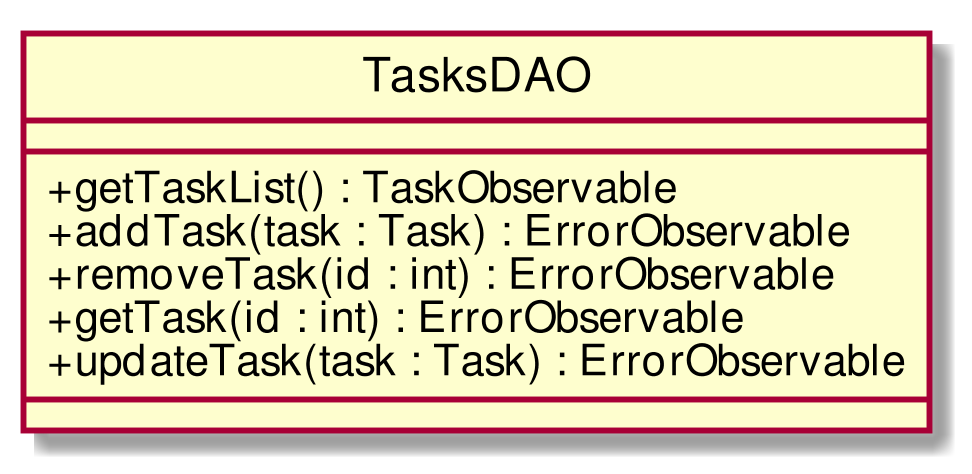

The diagram above was rendered by PlantUML. Its source (embedded in the PNG):
@startuml
scale 1000*1000
skinparam classAttributeIconSize 0
interface TasksDAO
class TasksDAO{
__
+ getTaskList() : TaskObservable
+ addTask(task : Task) : ErrorObservable
+ removeTask(id : int) : ErrorObservable
+ getTask(id : int) : ErrorObservable
+ updateTask(task : Task) : ErrorObservable
__

}
hide circle
@enduml